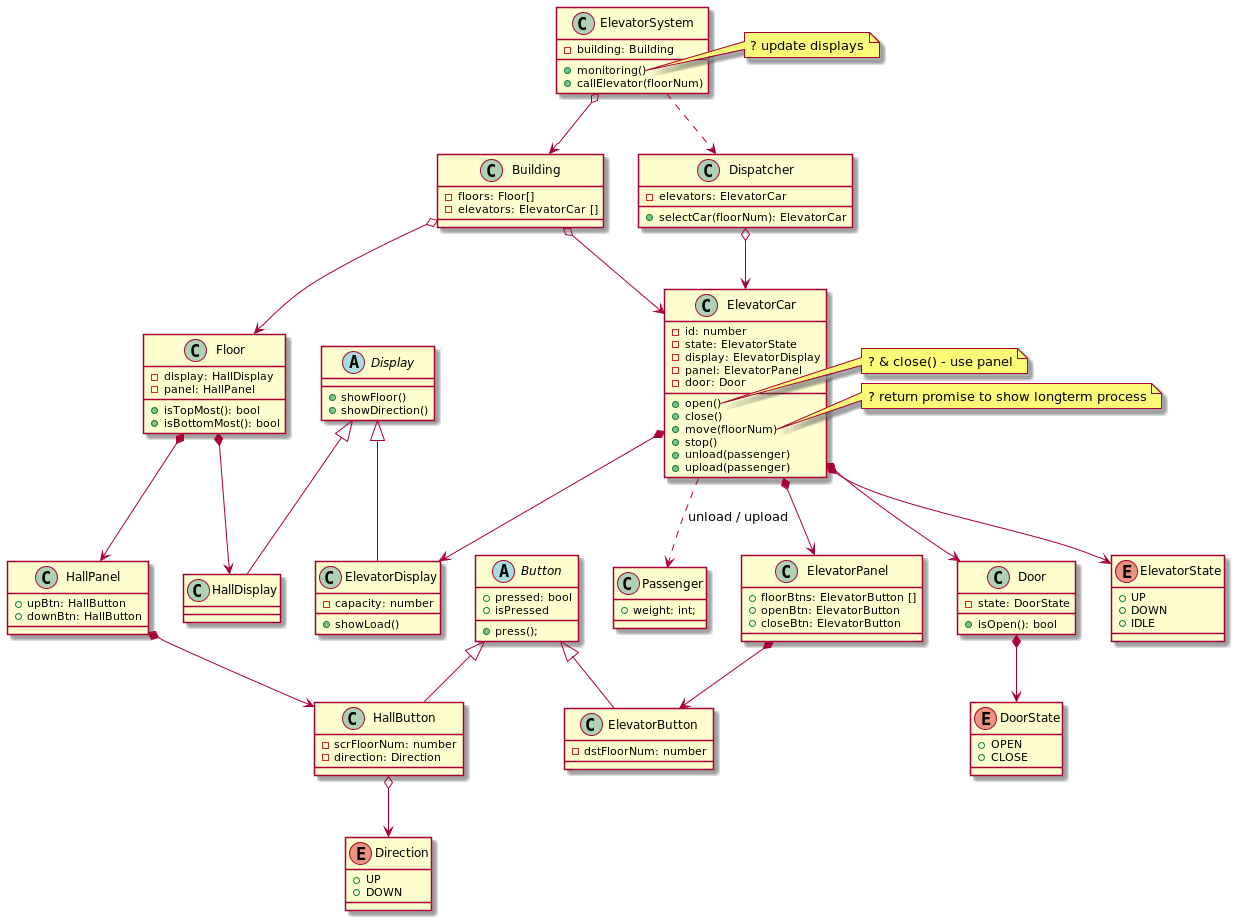

The diagram above was rendered by PlantUML. Its source (embedded in the PNG):
@startuml

'left to right direction

abstract class Button {
    + pressed: bool
    + isPressed
    + press();
}

class ElevatorButton extends Button {
    - dstFloorNum: number
}

class HallButton extends Button {
    - scrFloorNum: number
    - direction: Direction
}
HallButton o--> Direction

enum Direction {
    + UP
    + DOWN
}

class HallPanel {
    + upBtn: HallButton
    + downBtn: HallButton
}
HallPanel *--> HallButton

class ElevatorPanel {
    + floorBtns: ElevatorButton []
    + openBtn: ElevatorButton
    + closeBtn: ElevatorButton
}
ElevatorPanel *--> ElevatorButton

class Door {
    - state: DoorState
    + isOpen(): bool
}
Door *--> DoorState

enum DoorState {
    + OPEN
    + CLOSE
}

abstract Display {
    + showFloor()
    + showDirection()
}

class HallDisplay extends Display {
}

class ElevatorDisplay extends Display {
    - capacity: number
    + showLoad()
}

class Floor {
    - display: HallDisplay
    - panel: HallPanel
    + isTopMost(): bool
    + isBottomMost(): bool
}
Floor *--> HallDisplay
Floor *--> HallPanel

class ElevatorCar {
    - id: number
    - state: ElevatorState
    - display: ElevatorDisplay
    - panel: ElevatorPanel
    - door: Door
    + open()
    + close()
    + move(floorNum)
    + stop()
    + unload(passenger)
    + upload(passenger)
}
ElevatorCar *--> ElevatorState
ElevatorCar *--> ElevatorDisplay
ElevatorCar *--> ElevatorPanel
ElevatorCar *--> Door
ElevatorCar ..> Passenger: unload / upload
note right of ElevatorCar::open
? & close() - use panel
end note
note right of ElevatorCar::move
? return promise to show longterm process
end note

enum ElevatorState {
    + UP
    + DOWN
    + IDLE
}

class Building {
    - floors: Floor[]
    - elevators: ElevatorCar []
}
Building o--> Floor
Building o--> ElevatorCar

class ElevatorSystem {
    - building: Building
    + monitoring()
    + callElevator(floorNum)
}
ElevatorSystem o--> Building
ElevatorSystem ..> Dispatcher
note right of ElevatorSystem::monitoring
? update displays
end note

class Dispatcher {
    - elevators: ElevatorCar
    + selectCar(floorNum): ElevatorCar
}
Dispatcher o--> ElevatorCar

class Passenger {
    + weight: int;
}

@enduml